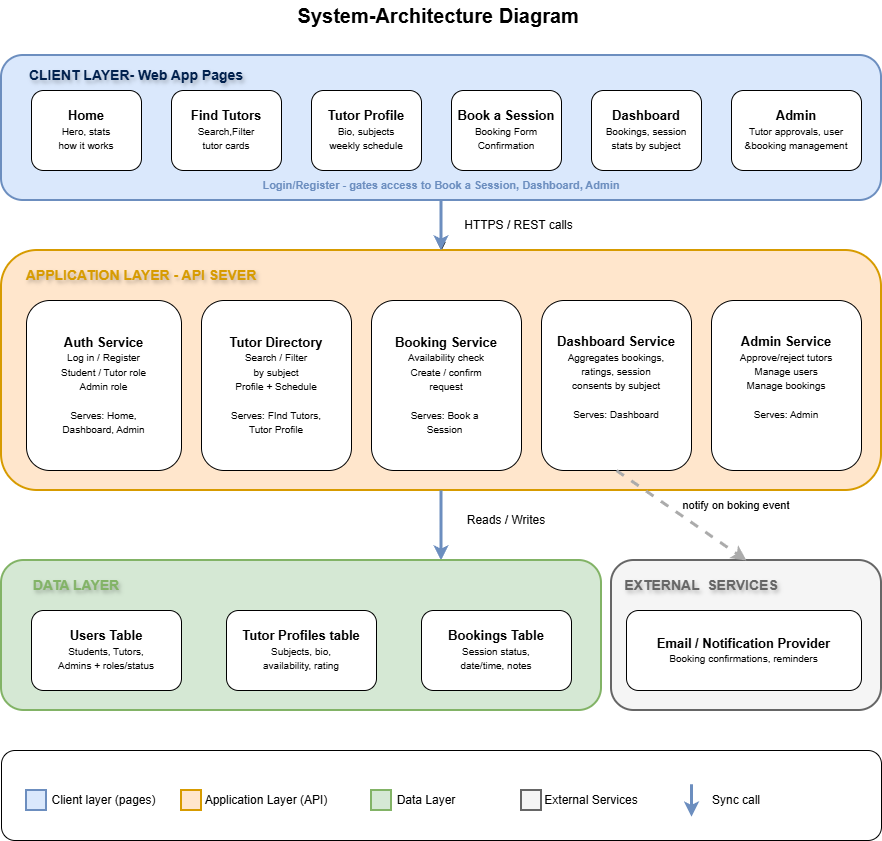

The diagram above was exported from draw.io. Its source (the exported page's mxGraphModel, read from the mxfile embedded in the PNG):
<mxGraphModel dx="1880" dy="658" grid="1" gridSize="10" guides="1" tooltips="1" connect="1" arrows="0" fold="1" page="1" pageScale="1" pageWidth="850" pageHeight="1100" math="0" shadow="0">
  <root>
    <mxCell id="0" />
    <mxCell id="1" parent="0" />
    <mxCell id="UU1nPkLmkVUZCBe6vgev-1" parent="1" style="text;html=1;whiteSpace=wrap;strokeColor=none;fillColor=none;align=center;verticalAlign=middle;rounded=0;fontSize=20;fontStyle=1" value="System-Architecture Diagram&amp;nbsp;" vertex="1">
      <mxGeometry height="30" width="370" x="255" y="30" as="geometry" />
    </mxCell>
    <mxCell id="UU1nPkLmkVUZCBe6vgev-20" edge="1" parent="1" source="UU1nPkLmkVUZCBe6vgev-2" style="edgeStyle=orthogonalEdgeStyle;rounded=0;orthogonalLoop=1;jettySize=auto;html=1;" target="UU1nPkLmkVUZCBe6vgev-11" value="">
      <mxGeometry relative="1" as="geometry" />
    </mxCell>
    <mxCell id="UU1nPkLmkVUZCBe6vgev-2" parent="1" style="rounded=1;whiteSpace=wrap;html=1;fillColor=#dae8fc;strokeColor=#6c8ebf;strokeWidth=2;" value="" vertex="1">
      <mxGeometry height="145" width="880" y="85" as="geometry" />
    </mxCell>
    <mxCell id="UU1nPkLmkVUZCBe6vgev-3" parent="1" style="text;html=1;whiteSpace=wrap;align=center;verticalAlign=middle;rounded=0;fontColor=light-dark(#00204d, #1d293b);textShadow=1;fontStyle=1;fontSize=14;" value="&lt;font&gt;CLIENT LAYER- Web App Pages&lt;/font&gt;" vertex="1">
      <mxGeometry height="30" width="230" x="20" y="90" as="geometry" />
    </mxCell>
    <mxCell id="UU1nPkLmkVUZCBe6vgev-4" parent="1" style="rounded=1;whiteSpace=wrap;html=1;" value="&lt;b&gt;&lt;font style=&quot;font-size: 13px;&quot;&gt;Home&lt;/font&gt;&lt;/b&gt;&lt;div&gt;&lt;font style=&quot;font-size: 10px;&quot;&gt;Hero, stats&lt;/font&gt;&lt;/div&gt;&lt;div&gt;&lt;font style=&quot;font-size: 10px;&quot;&gt;how it works&lt;/font&gt;&lt;/div&gt;" vertex="1">
      <mxGeometry height="80" width="110" x="30" y="120" as="geometry" />
    </mxCell>
    <mxCell id="UU1nPkLmkVUZCBe6vgev-5" parent="1" style="rounded=1;whiteSpace=wrap;html=1;" value="&lt;font style=&quot;font-size: 13px;&quot;&gt;&lt;b&gt;Find Tutors&lt;/b&gt;&lt;/font&gt;&lt;div&gt;&lt;font style=&quot;font-size: 10px;&quot;&gt;Search,Filter&lt;/font&gt;&lt;/div&gt;&lt;div&gt;&lt;font style=&quot;font-size: 10px;&quot;&gt;tutor cards&lt;/font&gt;&lt;/div&gt;" vertex="1">
      <mxGeometry height="80" width="110" x="170" y="120" as="geometry" />
    </mxCell>
    <mxCell id="UU1nPkLmkVUZCBe6vgev-6" parent="1" style="rounded=1;whiteSpace=wrap;html=1;strokeColor=light-dark(#000000,#EDEDED);" value="&lt;font style=&quot;font-size: 13px;&quot;&gt;&lt;b&gt;Tutor Profile&lt;/b&gt;&lt;/font&gt;&lt;div&gt;&lt;font style=&quot;font-size: 10px;&quot;&gt;Bio, subjects&lt;/font&gt;&lt;/div&gt;&lt;div&gt;&lt;font style=&quot;font-size: 10px;&quot;&gt;weekly schedule&lt;/font&gt;&lt;/div&gt;" vertex="1">
      <mxGeometry height="80" width="110" x="310" y="120" as="geometry" />
    </mxCell>
    <mxCell id="UU1nPkLmkVUZCBe6vgev-7" parent="1" style="rounded=1;whiteSpace=wrap;html=1;" value="&lt;font style=&quot;font-size: 13px;&quot;&gt;&lt;b&gt;Book a Session&lt;/b&gt;&lt;/font&gt;&lt;div&gt;&lt;font style=&quot;font-size: 10px;&quot;&gt;Booking Form&lt;/font&gt;&lt;/div&gt;&lt;div&gt;&lt;font style=&quot;font-size: 10px;&quot;&gt;Confirmation&lt;/font&gt;&lt;/div&gt;" vertex="1">
      <mxGeometry height="80" width="110" x="450" y="120" as="geometry" />
    </mxCell>
    <mxCell id="UU1nPkLmkVUZCBe6vgev-8" parent="1" style="rounded=1;whiteSpace=wrap;html=1;" value="&lt;font style=&quot;font-size: 13px;&quot;&gt;&lt;b&gt;Dashboard&lt;/b&gt;&lt;/font&gt;&lt;div&gt;&lt;font style=&quot;font-size: 10px;&quot;&gt;Bookings, session&lt;/font&gt;&lt;/div&gt;&lt;div&gt;&lt;font style=&quot;font-size: 10px;&quot;&gt;stats by subject&lt;/font&gt;&lt;/div&gt;" vertex="1">
      <mxGeometry height="80" width="110" x="590" y="120" as="geometry" />
    </mxCell>
    <mxCell id="UU1nPkLmkVUZCBe6vgev-10" parent="1" style="rounded=1;whiteSpace=wrap;html=1;" value="&lt;font style=&quot;font-size: 13px;&quot;&gt;&lt;b&gt;Admin&lt;/b&gt;&lt;/font&gt;&lt;div&gt;&lt;font style=&quot;font-size: 10px;&quot;&gt;Tutor approvals, user &amp;amp;booking management&lt;/font&gt;&lt;/div&gt;" vertex="1">
      <mxGeometry height="80" width="130" x="730" y="120" as="geometry" />
    </mxCell>
    <mxCell id="UU1nPkLmkVUZCBe6vgev-11" parent="1" style="rounded=1;whiteSpace=wrap;html=1;fillColor=#ffe6cc;strokeColor=#d79b00;strokeWidth=2;" value="" vertex="1">
      <mxGeometry height="240" width="880" y="280" as="geometry" />
    </mxCell>
    <mxCell id="UU1nPkLmkVUZCBe6vgev-12" edge="1" parent="1" style="endArrow=classic;html=1;rounded=0;exitX=0.5;exitY=1;exitDx=0;exitDy=0;entryX=0.5;entryY=0;entryDx=0;entryDy=0;strokeWidth=3;strokeColor=light-dark(#6c8ebf, #ededed);" value="">
      <mxGeometry height="50" relative="1" width="50" as="geometry">
        <mxPoint x="439.5" y="230" as="sourcePoint" />
        <mxPoint x="439.5" y="280" as="targetPoint" />
      </mxGeometry>
    </mxCell>
    <mxCell id="UU1nPkLmkVUZCBe6vgev-13" edge="1" parent="1" style="endArrow=classic;html=1;rounded=0;exitX=0.5;exitY=1;exitDx=0;exitDy=0;entryX=0.5;entryY=0;entryDx=0;entryDy=0;strokeWidth=3;strokeColor=light-dark(#6c8ebf, #ededed);" value="">
      <mxGeometry height="50" relative="1" width="50" as="geometry">
        <mxPoint x="439.5" y="520" as="sourcePoint" />
        <mxPoint x="439.5" y="590" as="targetPoint" />
      </mxGeometry>
    </mxCell>
    <mxCell id="UU1nPkLmkVUZCBe6vgev-14" parent="1" style="rounded=1;whiteSpace=wrap;html=1;fillColor=#d5e8d4;strokeColor=#82b366;strokeWidth=2;fontColor=light-dark(#82b366, #1d293b);" value="" vertex="1">
      <mxGeometry height="150" width="600" y="590" as="geometry" />
    </mxCell>
    <mxCell id="UU1nPkLmkVUZCBe6vgev-15" parent="1" style="rounded=1;whiteSpace=wrap;html=1;fillColor=#f5f5f5;strokeColor=#666666;strokeWidth=2;fontColor=light-dark(#666666, #1d293b);" value="" vertex="1">
      <mxGeometry height="150" width="270" x="610" y="590" as="geometry" />
    </mxCell>
    <mxCell id="UU1nPkLmkVUZCBe6vgev-16" parent="1" style="text;html=1;whiteSpace=wrap;align=center;verticalAlign=middle;rounded=0;fontColor=light-dark(#82b366, #1d293b);textShadow=1;fontStyle=1;fontSize=14;" value="&lt;font&gt;DATA LAYER&lt;/font&gt;" vertex="1">
      <mxGeometry height="30" width="90" x="30" y="600" as="geometry" />
    </mxCell>
    <mxCell id="UU1nPkLmkVUZCBe6vgev-17" parent="1" style="text;html=1;whiteSpace=wrap;align=center;verticalAlign=middle;rounded=0;fontColor=light-dark(#d79b00, #1d293b);textShadow=1;fontStyle=1;fontSize=14;" value="APPLICATION LAYER - API SEVER" vertex="1">
      <mxGeometry height="30" width="240" x="20" y="290" as="geometry" />
    </mxCell>
    <mxCell id="UU1nPkLmkVUZCBe6vgev-18" parent="1" style="text;html=1;whiteSpace=wrap;align=center;verticalAlign=middle;rounded=0;fontColor=light-dark(#666666, #1d293b);textShadow=1;fontStyle=1;fontSize=14;" value="&lt;font&gt;EXTERNAL&amp;nbsp; SERVICES&lt;/font&gt;" vertex="1">
      <mxGeometry height="30" width="160" x="620" y="600" as="geometry" />
    </mxCell>
    <mxCell id="UU1nPkLmkVUZCBe6vgev-19" parent="1" style="text;html=1;whiteSpace=wrap;strokeColor=none;fillColor=none;align=center;verticalAlign=middle;rounded=0;fontSize=11;fontStyle=1;fontColor=light-dark(#6c8ebf, #1d293b);" value="Login/Register - gates access to Book a Session, Dashboard, Admin" vertex="1">
      <mxGeometry height="30" width="400" x="240" y="200" as="geometry" />
    </mxCell>
    <mxCell id="UU1nPkLmkVUZCBe6vgev-21" parent="1" style="rounded=1;whiteSpace=wrap;html=1;" value="&lt;font style=&quot;font-size: 13px;&quot;&gt;&lt;b&gt;Users Table&lt;/b&gt;&lt;/font&gt;&lt;div&gt;&lt;span style=&quot;font-size: 10px;&quot;&gt;Students, Tutors,&lt;/span&gt;&lt;/div&gt;&lt;div&gt;&lt;span style=&quot;font-size: 10px;&quot;&gt;Admins + roles/status&lt;/span&gt;&lt;/div&gt;" vertex="1">
      <mxGeometry height="80" width="150" x="30" y="640" as="geometry" />
    </mxCell>
    <mxCell id="UU1nPkLmkVUZCBe6vgev-22" parent="1" style="rounded=1;whiteSpace=wrap;html=1;" value="&lt;font style=&quot;font-size: 13px;&quot;&gt;&lt;b&gt;Tutor Profiles table&lt;/b&gt;&lt;/font&gt;&lt;div&gt;&lt;span style=&quot;font-size: 10px;&quot;&gt;Subjects, bio,&lt;/span&gt;&lt;/div&gt;&lt;div&gt;&lt;span style=&quot;font-size: 10px;&quot;&gt;availability, rating&lt;/span&gt;&lt;/div&gt;" vertex="1">
      <mxGeometry height="80" width="150" x="225" y="640" as="geometry" />
    </mxCell>
    <mxCell id="UU1nPkLmkVUZCBe6vgev-23" parent="1" style="rounded=1;whiteSpace=wrap;html=1;" value="&lt;font style=&quot;font-size: 13px;&quot;&gt;&lt;b&gt;Bookings Table&lt;/b&gt;&lt;/font&gt;&lt;div&gt;&lt;span style=&quot;font-size: 10px;&quot;&gt;Session status,&lt;/span&gt;&lt;/div&gt;&lt;div&gt;&lt;span style=&quot;font-size: 10px;&quot;&gt;date/time, notes&lt;/span&gt;&lt;/div&gt;" vertex="1">
      <mxGeometry height="80" width="150" x="420" y="640" as="geometry" />
    </mxCell>
    <mxCell id="UU1nPkLmkVUZCBe6vgev-24" parent="1" style="rounded=1;whiteSpace=wrap;html=1;" value="&lt;font style=&quot;font-size: 13px;&quot;&gt;&lt;b&gt;Email / Notification Provider&lt;/b&gt;&lt;/font&gt;&lt;div&gt;&lt;span style=&quot;font-size: 10px;&quot;&gt;Booking confirmations, reminders&lt;/span&gt;&lt;/div&gt;" vertex="1">
      <mxGeometry height="80" width="235" x="625" y="640" as="geometry" />
    </mxCell>
    <mxCell id="UU1nPkLmkVUZCBe6vgev-25" parent="1" style="text;html=1;whiteSpace=wrap;strokeColor=none;fillColor=none;align=center;verticalAlign=middle;rounded=0;fontStyle=0" value="HTTPS / REST calls" vertex="1">
      <mxGeometry height="30" width="115" x="460" y="240" as="geometry" />
    </mxCell>
    <mxCell id="UU1nPkLmkVUZCBe6vgev-26" parent="1" style="text;html=1;whiteSpace=wrap;strokeColor=none;fillColor=none;align=center;verticalAlign=middle;rounded=0;" value="Reads / Writes" vertex="1">
      <mxGeometry height="30" width="90" x="460" y="535" as="geometry" />
    </mxCell>
    <mxCell id="UU1nPkLmkVUZCBe6vgev-27" parent="1" style="text;html=1;whiteSpace=wrap;strokeColor=none;fillColor=none;align=center;verticalAlign=middle;rounded=0;fontSize=11;" value="notify on boking event" vertex="1">
      <mxGeometry height="30" width="130" x="670" y="520" as="geometry" />
    </mxCell>
    <mxCell id="UU1nPkLmkVUZCBe6vgev-28" parent="1" style="rounded=1;whiteSpace=wrap;html=1;" value="&lt;span style=&quot;font-size: 13px;&quot;&gt;&lt;b&gt;Auth Service&lt;/b&gt;&lt;/span&gt;&lt;div&gt;&lt;font style=&quot;font-size: 10px;&quot;&gt;Log in / Register&lt;/font&gt;&lt;/div&gt;&lt;div&gt;&lt;font style=&quot;font-size: 10px;&quot;&gt;Student / Tutor role&lt;/font&gt;&lt;/div&gt;&lt;div&gt;&lt;font style=&quot;font-size: 10px;&quot;&gt;Admin role&lt;/font&gt;&lt;/div&gt;&lt;div&gt;&lt;font style=&quot;font-size: 10px;&quot;&gt;&lt;br&gt;&lt;/font&gt;&lt;/div&gt;&lt;div&gt;&lt;font style=&quot;font-size: 10px;&quot;&gt;Serves: Home,&lt;/font&gt;&lt;/div&gt;&lt;div&gt;&lt;font style=&quot;font-size: 10px;&quot;&gt;Dashboard, Admin&lt;/font&gt;&lt;/div&gt;" vertex="1">
      <mxGeometry height="170" width="155" x="25" y="330" as="geometry" />
    </mxCell>
    <mxCell id="UU1nPkLmkVUZCBe6vgev-32" parent="1" style="rounded=1;whiteSpace=wrap;html=1;" value="&lt;span style=&quot;font-size: 13px;&quot;&gt;&lt;b&gt;Tutor Directory&lt;/b&gt;&lt;/span&gt;&lt;div&gt;&lt;font style=&quot;font-size: 10px;&quot;&gt;Search / Filter&lt;/font&gt;&lt;/div&gt;&lt;div&gt;&lt;font style=&quot;font-size: 10px;&quot;&gt;by subject&lt;/font&gt;&lt;/div&gt;&lt;div&gt;&lt;font style=&quot;font-size: 10px;&quot;&gt;Profile + Schedule&lt;/font&gt;&lt;/div&gt;&lt;div&gt;&lt;font style=&quot;font-size: 10px;&quot;&gt;&lt;br&gt;&lt;/font&gt;&lt;/div&gt;&lt;div&gt;&lt;font style=&quot;font-size: 10px;&quot;&gt;Serves: FInd Tutors,&lt;/font&gt;&lt;/div&gt;&lt;div&gt;&lt;font style=&quot;font-size: 10px;&quot;&gt;Tutor Profile&lt;/font&gt;&lt;/div&gt;" vertex="1">
      <mxGeometry height="170" width="150" x="200" y="330" as="geometry" />
    </mxCell>
    <mxCell id="UU1nPkLmkVUZCBe6vgev-33" parent="1" style="rounded=1;whiteSpace=wrap;html=1;" value="&lt;span style=&quot;font-size: 13px;&quot;&gt;&lt;b&gt;Booking Service&lt;/b&gt;&lt;/span&gt;&lt;div&gt;&lt;font style=&quot;font-size: 10px;&quot;&gt;Availability check&lt;/font&gt;&lt;/div&gt;&lt;div&gt;&lt;font style=&quot;font-size: 10px;&quot;&gt;Create / confirm&lt;/font&gt;&lt;/div&gt;&lt;div&gt;&lt;font style=&quot;font-size: 10px;&quot;&gt;request&lt;/font&gt;&lt;/div&gt;&lt;div&gt;&lt;font style=&quot;font-size: 10px;&quot;&gt;&lt;br&gt;&lt;/font&gt;&lt;/div&gt;&lt;div&gt;&lt;font style=&quot;font-size: 10px;&quot;&gt;Serves: Book a&amp;nbsp;&lt;/font&gt;&lt;/div&gt;&lt;div&gt;&lt;font style=&quot;font-size: 10px;&quot;&gt;Session&amp;nbsp;&lt;/font&gt;&lt;/div&gt;" vertex="1">
      <mxGeometry height="170" width="150" x="370" y="330" as="geometry" />
    </mxCell>
    <mxCell id="UU1nPkLmkVUZCBe6vgev-34" parent="1" style="rounded=1;whiteSpace=wrap;html=1;" value="&lt;span style=&quot;font-size: 13px;&quot;&gt;&lt;b&gt;Dashboard Service&lt;/b&gt;&lt;/span&gt;&lt;div&gt;&lt;font style=&quot;font-size: 10px;&quot;&gt;Aggregates bookings,&lt;/font&gt;&lt;/div&gt;&lt;div&gt;&lt;font style=&quot;font-size: 10px;&quot;&gt;ratings, session&lt;/font&gt;&lt;/div&gt;&lt;div&gt;&lt;font style=&quot;font-size: 10px;&quot;&gt;consents by subject&lt;/font&gt;&lt;/div&gt;&lt;div&gt;&lt;font style=&quot;font-size: 10px;&quot;&gt;&lt;br&gt;&lt;/font&gt;&lt;/div&gt;&lt;div&gt;&lt;font style=&quot;font-size: 10px;&quot;&gt;Serves: Dashboard&lt;/font&gt;&lt;/div&gt;&lt;div&gt;&lt;span style=&quot;font-size: 13px;&quot;&gt;&lt;b&gt;&lt;br&gt;&lt;/b&gt;&lt;/span&gt;&lt;/div&gt;" vertex="1">
      <mxGeometry height="170" width="150" x="540" y="330" as="geometry" />
    </mxCell>
    <mxCell id="UU1nPkLmkVUZCBe6vgev-36" parent="1" style="rounded=1;whiteSpace=wrap;html=1;" value="&lt;span style=&quot;font-size: 13px;&quot;&gt;&lt;b&gt;Admin Service&lt;/b&gt;&lt;/span&gt;&lt;div&gt;&lt;font style=&quot;font-size: 10px;&quot;&gt;Approve/reject tutors&lt;/font&gt;&lt;/div&gt;&lt;div&gt;&lt;font style=&quot;font-size: 10px;&quot;&gt;Manage users&lt;/font&gt;&lt;/div&gt;&lt;div&gt;&lt;font style=&quot;font-size: 10px;&quot;&gt;Manage bookings&lt;/font&gt;&lt;/div&gt;&lt;div&gt;&lt;font style=&quot;font-size: 10px;&quot;&gt;&lt;br&gt;&lt;/font&gt;&lt;/div&gt;&lt;div&gt;&lt;font style=&quot;font-size: 10px;&quot;&gt;Serves: Admin&lt;/font&gt;&lt;/div&gt;&lt;div&gt;&lt;span style=&quot;font-size: 13px;&quot;&gt;&lt;b&gt;&lt;br&gt;&lt;/b&gt;&lt;/span&gt;&lt;/div&gt;" vertex="1">
      <mxGeometry height="170" width="150" x="710" y="330" as="geometry" />
    </mxCell>
    <mxCell id="UU1nPkLmkVUZCBe6vgev-37" edge="1" parent="1" source="UU1nPkLmkVUZCBe6vgev-34" style="html=1;labelBackgroundColor=#ffffff;startArrow=none;startFill=0;startSize=6;endArrow=classic;endFill=1;endSize=6;jettySize=auto;orthogonalLoop=1;strokeWidth=3;dashed=1;fontSize=14;rounded=0;exitX=0.5;exitY=1;exitDx=0;exitDy=0;entryX=0.5;entryY=0;entryDx=0;entryDy=0;strokeColor=light-dark(#ababab, #ededed);" target="UU1nPkLmkVUZCBe6vgev-15" value="">
      <mxGeometry height="60" relative="1" width="60" as="geometry">
        <mxPoint x="410" y="420" as="sourcePoint" />
        <mxPoint x="470" y="360" as="targetPoint" />
      </mxGeometry>
    </mxCell>
    <mxCell id="UU1nPkLmkVUZCBe6vgev-38" parent="1" style="rounded=1;whiteSpace=wrap;html=1;" value="" vertex="1">
      <mxGeometry height="90" width="880" y="780" as="geometry" />
    </mxCell>
    <mxCell id="UU1nPkLmkVUZCBe6vgev-41" parent="1" style="rounded=0;whiteSpace=wrap;html=1;fillColor=#dae8fc;strokeColor=#6c8ebf;strokeWidth=2;" value="" vertex="1">
      <mxGeometry height="20" width="20" x="25" y="820" as="geometry" />
    </mxCell>
    <mxCell id="UU1nPkLmkVUZCBe6vgev-43" parent="1" style="text;html=1;whiteSpace=wrap;strokeColor=none;fillColor=none;align=center;verticalAlign=middle;rounded=0;" value="Client layer (pages)" vertex="1">
      <mxGeometry height="30" width="115" x="45" y="815" as="geometry" />
    </mxCell>
    <mxCell id="UU1nPkLmkVUZCBe6vgev-44" parent="1" style="rounded=0;whiteSpace=wrap;html=1;fillColor=#ffe6cc;strokeColor=#d79b00;strokeWidth=2;" value="" vertex="1">
      <mxGeometry height="20" width="20" x="180" y="820" as="geometry" />
    </mxCell>
    <mxCell id="UU1nPkLmkVUZCBe6vgev-45" parent="1" style="text;html=1;whiteSpace=wrap;strokeColor=none;fillColor=none;align=center;verticalAlign=middle;rounded=0;" value="Application Layer (API)" vertex="1">
      <mxGeometry height="30" width="130" x="200" y="815" as="geometry" />
    </mxCell>
    <mxCell id="UU1nPkLmkVUZCBe6vgev-46" parent="1" style="rounded=0;whiteSpace=wrap;html=1;fillColor=#d5e8d4;strokeColor=#82b366;strokeWidth=2;" value="" vertex="1">
      <mxGeometry height="20" width="20" x="370" y="820" as="geometry" />
    </mxCell>
    <mxCell id="UU1nPkLmkVUZCBe6vgev-47" parent="1" style="text;html=1;whiteSpace=wrap;strokeColor=none;fillColor=none;align=center;verticalAlign=middle;rounded=0;" value="Data Layer" vertex="1">
      <mxGeometry height="30" width="70" x="390" y="815" as="geometry" />
    </mxCell>
    <mxCell id="UU1nPkLmkVUZCBe6vgev-48" parent="1" style="rounded=0;whiteSpace=wrap;html=1;fillColor=#f5f5f5;strokeColor=#666666;fontColor=#333333;strokeWidth=2;" value="" vertex="1">
      <mxGeometry height="20" width="20" x="520" y="820" as="geometry" />
    </mxCell>
    <mxCell id="UU1nPkLmkVUZCBe6vgev-49" parent="1" style="text;html=1;whiteSpace=wrap;strokeColor=none;fillColor=none;align=center;verticalAlign=middle;rounded=0;" value="External Services" vertex="1">
      <mxGeometry height="30" width="100" x="540" y="815" as="geometry" />
    </mxCell>
    <mxCell id="UU1nPkLmkVUZCBe6vgev-50" edge="1" parent="1" style="endArrow=classic;html=1;rounded=0;entryX=0.5;entryY=0;entryDx=0;entryDy=0;strokeWidth=3;strokeColor=light-dark(#6c8ebf, #ededed);" value="">
      <mxGeometry height="50" relative="1" width="50" as="geometry">
        <mxPoint x="690" y="813.75" as="sourcePoint" />
        <mxPoint x="690" y="846.25" as="targetPoint" />
      </mxGeometry>
    </mxCell>
    <mxCell id="UU1nPkLmkVUZCBe6vgev-51" parent="1" style="text;html=1;whiteSpace=wrap;strokeColor=none;fillColor=none;align=center;verticalAlign=middle;rounded=0;" value="Sync call" vertex="1">
      <mxGeometry height="30" width="60" x="705" y="815" as="geometry" />
    </mxCell>
  </root>
</mxGraphModel>